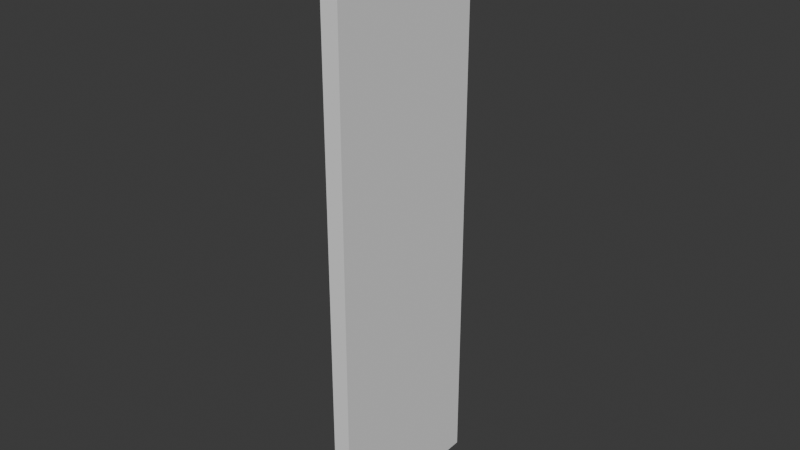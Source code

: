 # Source: UCX_TaskBoardMain_002.blend  (saved by Blender 4.0.36; exported with 4.5.12 LTS)
import bpy
from mathutils import Matrix  # noqa: F401  (used for matrix-valued properties, if any)

bpy.ops.wm.read_factory_settings(use_empty=True)
scene = bpy.context.scene
scene.name = 'Scene'

# ---- collections
col_collection = bpy.data.collections.new('Collection'); scene.collection.children.link(col_collection)

# ---- world
world_world = bpy.data.worlds.new('World'); scene.world = world_world
world_world.use_nodes = True; world_world.node_tree.nodes.clear()
_N = world_world.node_tree.nodes; _L = world_world.node_tree.links
n0 = _N.new('ShaderNodeOutputWorld'); n0.name = 'World Output'; n0.location = (300, 300)
n1 = _N.new('ShaderNodeBackground'); n1.name = 'Background'; n1.location = (10, 300)
n1.inputs[0].default_value = (0.05088, 0.05088, 0.05088, 1.0)
_L.new(n1.outputs[0], n0.inputs[0])
n0.is_active_output = True
world_world.color = (0.05088, 0.05088, 0.05088)
world_world.use_sun_shadow = False
world_world.sun_shadow_jitter_overblur = 0.0

# ---- meshes
me_ucx_taskboardmain_002 = bpy.data.meshes.new('UCX_TaskBoardMain_002')
me_ucx_taskboardmain_002.from_pydata([(-0.003809, -0.03677, 0.1214), (-0.00383, 0.03678, 0.1192), (-0.003838, 0.03678, -0.1191), (-0.003817, -0.03677, -0.1213), (0.003761, -0.03657, -0.1289), (0.00374, 0.03698, -0.1267), (0.003732, 0.03698, 0.1268), (0.003753, -0.03657, 0.129)], [], [(0, 1, 2), (0, 2, 3), (4, 5, 6), (4, 6, 7), (6, 5, 2), (6, 2, 1), (3, 2, 5), (3, 5, 4), (1, 0, 7), (1, 7, 6), (4, 7, 0), (4, 0, 3)])
me_ucx_taskboardmain_002.update()

# ---- objects
ob_ucx_taskboardmain_002 = bpy.data.objects.new('UCX_TaskBoardMain_002', me_ucx_taskboardmain_002)

# ---- transforms, parenting, visibility, modifiers, constraints
ob_ucx_taskboardmain_002.location = (0.0, 0.0, 0.0)

# ---- collection membership
col_collection.objects.link(ob_ucx_taskboardmain_002)

# ---- scene / render settings (as saved in the file)
scene.frame_start = 1; scene.frame_end = 250; scene.frame_set(1)
scene.render.engine = 'BLENDER_EEVEE_NEXT'
scene.cycles.sampling_pattern = 'TABULATED_SOBOL'
bpy.context.view_layer.update()

# ---- added for rendering (the .blend has no active camera and no usable light): camera, sun
cam_auto = bpy.data.cameras.new('AutoCamera')
cam_auto.lens = 50.0
cam_auto.sensor_width = 36.0
cam_auto.clip_end = 1000.0
ob_auto_camera = bpy.data.objects.new('AutoCamera', cam_auto)
scene.collection.objects.link(ob_auto_camera)
ob_auto_camera.location = (0.248177, -0.297753, 0.198612)
ob_auto_camera.rotation_euler = (1.09748, -7.21219e-08, 0.694738)
scene.camera = ob_auto_camera
light_auto_sun = bpy.data.lights.new('AutoSun', 'SUN')
light_auto_sun.energy = 3.0
light_auto_sun.angle = 0.0523599
ob_auto_sun = bpy.data.objects.new('AutoSun', light_auto_sun)
scene.collection.objects.link(ob_auto_sun)
ob_auto_sun.rotation_euler = (0.872665, 0.174533, 0.523599)
bpy.context.view_layer.update()
